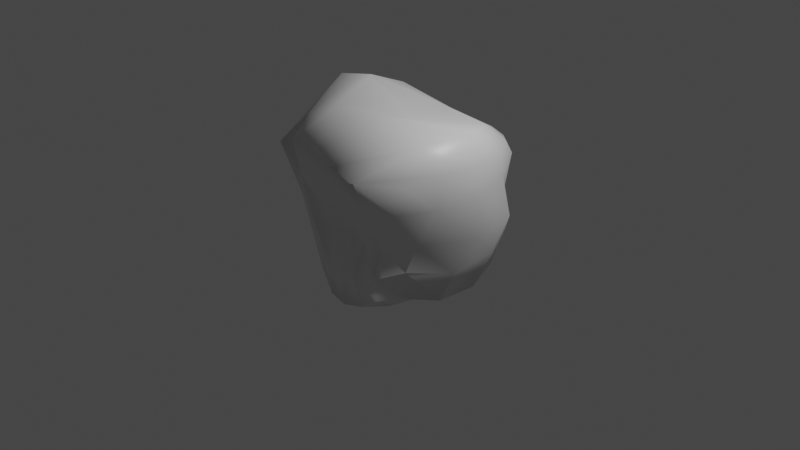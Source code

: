 # Source: Blob_1.blend  (saved by Blender 2.91.10; exported with 4.5.12 LTS)
import bpy
from mathutils import Matrix  # noqa: F401  (used for matrix-valued properties, if any)

bpy.ops.wm.read_factory_settings(use_empty=True)
scene = bpy.context.scene
scene.name = 'Scene'

# ---- collections
col_collection = bpy.data.collections.new('Collection'); scene.collection.children.link(col_collection)

# ---- materials (node trees are filled in below, after node groups)
mat_material = bpy.data.materials.new('Material')
mat_material.alpha_threshold = 0.0
mat_material.use_transparent_shadow = False
mat_material.line_color = (0.0, 0.0, 0.0, 1.0)

# ---- material node trees
mat_material.use_nodes = True; mat_material.node_tree.nodes.clear()
_N = mat_material.node_tree.nodes; _L = mat_material.node_tree.links
n0 = _N.new('ShaderNodeOutputMaterial'); n0.name = 'Material Output'; n0.location = (300, 300)
n1 = _N.new('ShaderNodeBsdfPrincipled'); n1.name = 'Principled BSDF'; n1.location = (10, 300)
n1.distribution = 'GGX'
n1.subsurface_method = 'BURLEY'
n1.inputs[2].default_value = 0.4
n1.inputs[3].default_value = 1.45
n1.inputs[27].default_value = (0.0, 0.0, 0.0, 1.0)
n1.inputs[28].default_value = 1.0
_L.new(n1.outputs[0], n0.inputs[0])
n0.is_active_output = True

# ---- world
world_world = bpy.data.worlds.new('World'); scene.world = world_world
world_world.use_nodes = True; world_world.node_tree.nodes.clear()
_N = world_world.node_tree.nodes; _L = world_world.node_tree.links
n0 = _N.new('ShaderNodeOutputWorld'); n0.name = 'World Output'; n0.location = (300, 300)
n1 = _N.new('ShaderNodeBackground'); n1.name = 'Background'; n1.location = (10, 300)
n1.inputs[0].default_value = (0.05088, 0.05088, 0.05088, 1.0)
_L.new(n1.outputs[0], n0.inputs[0])
n0.is_active_output = True
world_world.color = (0.05088, 0.05088, 0.05088)
world_world.use_sun_shadow = False
world_world.sun_shadow_jitter_overblur = 0.0

# ---- cameras
cam_camera = bpy.data.cameras.new('Camera')
cam_camera.clip_end = 100.0
cam_camera.ortho_scale = 7.314

# ---- lights
light_light = bpy.data.lights.new('Light', 'POINT')
light_light.transmission_factor = 0.0
light_light.energy = 1000.0
light_light.shadow_soft_size = 0.1
light_light.shadow_maximum_resolution = 0.006
light_light.use_absolute_resolution = True

# ---- meshes
me_cube = bpy.data.meshes.new('Cube')
me_cube.from_pydata([(0.7006, 0.7807, 0.8402), (0.6021, 0.7321, -0.5554), (0.6615, -0.561, 0.7284), (0.2156, -0.5017, -0.6735), (-0.6483, 0.6675, 0.8732), (-0.5582, 0.5208, -0.6335), (-0.6683, -0.7918, 0.8903), (-0.4859, -0.6209, -0.5325), (0.6919, 0.7963, 0.327), (-0.6275, -0.6197, 0.02317), (0.4208, -0.6292, 0.01204), (-0.4928, 0.5485, 0.1764), (-0.6338, -0.0429, -0.6631), (0.9829, 0.1605, 0.8746), (-0.821, -0.01953, 1.347), (0.5652, 0.03433, -0.7321), (0.9491, 0.1321, 0.07717), (-1.398, -0.01654, 0.2117), (0.02028, 0.76, -0.6671), (-0.01172, -0.8788, 0.8283), (-0.06172, -0.6955, -0.7496), (0.01769, 0.844, 0.9263), (0.007683, 1.051, 0.2563), (-0.04639, -0.5597, 0.005485), (0.005556, -0.004482, -0.6881), (0.224, 0.03328, 1.121), (-0.586, -0.4234, -0.498), (-0.3202, 0.6437, -0.6836), (0.6589, 0.8698, -0.1847), (-0.7496, -0.6505, 0.4532), (0.217, -0.5472, -0.4164), (-0.5492, 0.5548, -0.3131), (-0.3972, -0.7994, 0.8149), (0.8654, -0.2554, 0.8291), (0.1102, -0.6211, -0.7365), (-0.7728, 0.4186, 1.142), (0.4564, 0.8362, 0.9068), (0.6557, 0.4199, -0.6825), (0.6856, 0.8957, 0.6769), (-0.5773, -0.616, -0.3046), (0.6035, -0.6258, 0.4452), (-0.6171, 0.6599, 0.5964), (0.3834, 1.19, 0.3819), (0.6, -0.3345, 0.02175), (-0.9875, 0.3379, 0.1889), (-0.3349, -0.5801, -0.000565), (-0.6324, 0.2845, -0.7076), (0.8641, 0.5514, 0.868), (-0.7728, -0.4906, 1.06), (0.3235, -0.2585, -0.6997), (0.9869, 0.5544, 0.2006), (-1.03, -0.4371, 0.1322), (-1.122, -0.0925, -0.3287), (0.7167, 0.07938, -0.3813), (0.9468, 0.1668, 0.5117), (-0.3557, -0.02865, -0.7984), (-1.192, -0.0135, 0.8554), (0.8744, 0.1031, 1.167), (0.3766, 0.7704, -0.6375), (0.4115, -0.9612, 0.818), (-0.2577, -0.6955, -0.7019), (-0.3931, 0.7619, 0.8949), (-0.2311, 0.8069, 0.2504), (0.1956, -0.642, 0.01043), (0.326, 0.01069, -0.7796), (-0.3945, -0.007858, 1.437), (0.1661, 0.4585, 1.15), (0.01348, 0.3834, -0.8303), (-0.08397, -0.716, -0.4271), (0.01477, 1.06, -0.1888), (-0.00611, 1.136, 0.6924), (-0.02985, -0.3919, -0.8407), (-0.01394, -0.7613, 0.4395), (0.1063, -0.3961, 1.258), (-0.4067, -0.4608, 1.209), (-0.4038, -0.7388, 0.4096), (-1.045, 0.421, 0.7472), (0.1922, -0.3294, -0.8102), (0.8134, -0.2947, 0.4653), (0.3836, 1.103, 0.7195), (0.3823, 1.059, -0.1561), (0.3221, -0.2145, -0.418), (-0.779, 0.3072, -0.3339), (-0.3029, -0.6942, -0.4082), (-0.7477, -0.4786, -0.3078), (0.7724, 0.5585, -0.2881), (0.8628, 0.5681, 0.5952), (0.3806, 0.3867, -0.8453), (-1.139, -0.594, 0.6751), (-0.3983, 0.4322, 1.254), (0.6725, 0.5049, 1.075), (-0.3461, 0.3274, -0.8394), (0.08263, -0.6796, -0.424), (-0.2607, 0.8217, -0.2573), (-0.3458, 0.9236, 0.611), (-0.2972, -0.4123, -0.7643), (0.336, -0.7895, 0.4497), (0.6462, -0.3077, 1.078)], [], [(25, 65, 74, 73), (65, 14, 48, 74), (74, 48, 6, 32), (73, 74, 32, 19), (23, 72, 75, 45), (72, 19, 32, 75), (75, 32, 6, 29), (45, 75, 29, 9), (17, 56, 76, 44), (56, 14, 35, 76), (76, 35, 4, 41), (44, 76, 41, 11), (24, 64, 77, 71), (64, 15, 49, 77), (77, 49, 3, 34), (71, 77, 34, 20), (16, 54, 78, 43), (54, 13, 33, 78), (78, 33, 2, 40), (43, 78, 40, 10), (22, 70, 79, 42), (70, 21, 36, 79), (79, 36, 0, 38), (42, 79, 38, 8), (18, 69, 80, 58), (69, 22, 42, 80), (80, 42, 8, 28), (58, 80, 28, 1), (15, 53, 81, 49), (53, 16, 43, 81), (81, 43, 10, 30), (49, 81, 30, 3), (12, 52, 82, 46), (52, 17, 44, 82), (82, 44, 11, 31), (46, 82, 31, 5), (20, 68, 83, 60), (68, 23, 45, 83), (83, 45, 9, 39), (60, 83, 39, 7), (7, 39, 84, 26), (39, 9, 51, 84), (84, 51, 17, 52), (26, 84, 52, 12), (1, 28, 85, 37), (28, 8, 50, 85), (85, 50, 16, 53), (37, 85, 53, 15), (8, 38, 86, 50), (38, 0, 47, 86), (86, 47, 13, 54), (50, 86, 54, 16), (18, 58, 87, 67), (58, 1, 37, 87), (87, 37, 15, 64), (67, 87, 64, 24), (9, 29, 88, 51), (29, 6, 48, 88), (88, 48, 14, 56), (51, 88, 56, 17), (21, 61, 89, 66), (61, 4, 35, 89), (89, 35, 14, 65), (66, 89, 65, 25), (0, 36, 90, 47), (36, 21, 66, 90), (90, 66, 25, 57), (47, 90, 57, 13), (5, 27, 91, 46), (27, 18, 67, 91), (91, 67, 24, 55), (46, 91, 55, 12), (3, 30, 92, 34), (30, 10, 63, 92), (92, 63, 23, 68), (34, 92, 68, 20), (5, 31, 93, 27), (31, 11, 62, 93), (93, 62, 22, 69), (27, 93, 69, 18), (11, 41, 94, 62), (41, 4, 61, 94), (94, 61, 21, 70), (62, 94, 70, 22), (12, 55, 95, 26), (55, 24, 71, 95), (95, 71, 20, 60), (26, 95, 60, 7), (10, 40, 96, 63), (40, 2, 59, 96), (96, 59, 19, 72), (63, 96, 72, 23), (13, 57, 97, 33), (57, 25, 73, 97), (97, 73, 19, 59), (33, 97, 59, 2)])
me_cube.polygons.foreach_set('use_smooth', [True] * 96)
_uv = me_cube.uv_layers.new(name='UVMap')
_uv.uv.foreach_set('vector', [0.75, 0.625, 0.8125, 0.625, 0.8125, 0.6875, 0.75, 0.6875, 0.8125, 0.625, 0.875, 0.625, 0.875, 0.6875, 0.8125, 0.6875, 0.8125, 0.6875, 0.875, 0.6875, 0.875, 0.75, 0.8125, 0.75, 0.75, 0.6875, 0.8125, 0.6875, 0.8125, 0.75, 0.75, 0.75, 0.4999, 0.875, 0.5625, 0.875, 0.5625, 0.9375, 0.4999, 0.9375, 0.5625, 0.875, 0.625, 0.875, 0.625, 0.9375, 0.5625, 0.9375, 0.5625, 0.9375, 0.625, 0.9375, 0.625, 1.0, 0.5625, 1.0, 0.4999, 0.9375, 0.5625, 0.9375, 0.5625, 1.0, 0.4999, 1.0, 0.4999, 0.125, 0.5625, 0.125, 0.5625, 0.1875, 0.4999, 0.1875, 0.5625, 0.125, 0.625, 0.125, 0.625, 0.1875, 0.5625, 0.1875, 0.5625, 0.1875, 0.625, 0.1875, 0.625, 0.25, 0.5625, 0.25, 0.4999, 0.1875, 0.5625, 0.1875, 0.5625, 0.25, 0.4999, 0.25, 0.25, 0.625, 0.3125, 0.625, 0.3121, 0.6879, 0.25, 0.6875, 0.3125, 0.625, 0.375, 0.625, 0.3733, 0.6892, 0.3121, 0.6879, 0.3121, 0.6879, 0.3733, 0.6892, 0.3542, 0.7708, 0.3099, 0.7526, 0.25, 0.6875, 0.3121, 0.6879, 0.3099, 0.7526, 0.25, 0.75, 0.4999, 0.625, 0.5625, 0.625, 0.5629, 0.6879, 0.4999, 0.6875, 0.5625, 0.625, 0.625, 0.625, 0.6267, 0.6892, 0.5629, 0.6879, 0.5629, 0.6879, 0.6267, 0.6892, 0.6458, 0.7708, 0.5642, 0.7517, 0.4999, 0.6875, 0.5629, 0.6879, 0.5642, 0.7517, 0.4999, 0.75, 0.4999, 0.375, 0.5625, 0.375, 0.5629, 0.4371, 0.4999, 0.4375, 0.5625, 0.375, 0.625, 0.375, 0.6276, 0.4349, 0.5629, 0.4371, 0.5629, 0.4371, 0.6276, 0.4349, 0.6458, 0.4792, 0.5642, 0.4983, 0.4999, 0.4375, 0.5629, 0.4371, 0.5642, 0.4983, 0.4999, 0.5, 0.375, 0.375, 0.4375, 0.375, 0.437, 0.4371, 0.3724, 0.4349, 0.4375, 0.375, 0.4999, 0.375, 0.4999, 0.4375, 0.437, 0.4371, 0.437, 0.4371, 0.4999, 0.4375, 0.4999, 0.5, 0.4357, 0.4983, 0.3724, 0.4349, 0.437, 0.4371, 0.4357, 0.4983, 0.3542, 0.4792, 0.375, 0.625, 0.4375, 0.625, 0.437, 0.6879, 0.3733, 0.6892, 0.4375, 0.625, 0.4999, 0.625, 0.4999, 0.6875, 0.437, 0.6879, 0.437, 0.6879, 0.4999, 0.6875, 0.4999, 0.75, 0.4357, 0.7517, 0.3733, 0.6892, 0.437, 0.6879, 0.4357, 0.7517, 0.3542, 0.7708, 0.375, 0.125, 0.4375, 0.125, 0.4375, 0.1875, 0.375, 0.1875, 0.4375, 0.125, 0.4999, 0.125, 0.4999, 0.1875, 0.4375, 0.1875, 0.4375, 0.1875, 0.4999, 0.1875, 0.4999, 0.25, 0.4375, 0.25, 0.375, 0.1875, 0.4375, 0.1875, 0.4375, 0.25, 0.375, 0.25, 0.375, 0.875, 0.4375, 0.875, 0.4375, 0.9375, 0.375, 0.9375, 0.4375, 0.875, 0.4999, 0.875, 0.4999, 0.9375, 0.4375, 0.9375, 0.4375, 0.9375, 0.4999, 0.9375, 0.4999, 1.0, 0.4375, 1.0, 0.375, 0.9375, 0.4375, 0.9375, 0.4375, 1.0, 0.375, 1.0, 0.375, 0.0, 0.4375, 0.0, 0.4375, 0.0625, 0.375, 0.0625, 0.4375, 0.0, 0.4999, 0.0, 0.4999, 0.0625, 0.4375, 0.0625, 0.4375, 0.0625, 0.4999, 0.0625, 0.4999, 0.125, 0.4375, 0.125, 0.375, 0.0625, 0.4375, 0.0625, 0.4375, 0.125, 0.375, 0.125, 0.3542, 0.4792, 0.4357, 0.4983, 0.437, 0.5621, 0.3733, 0.5608, 0.4357, 0.4983, 0.4999, 0.5, 0.4999, 0.5625, 0.437, 0.5621, 0.437, 0.5621, 0.4999, 0.5625, 0.4999, 0.625, 0.4375, 0.625, 0.3733, 0.5608, 0.437, 0.5621, 0.4375, 0.625, 0.375, 0.625, 0.4999, 0.5, 0.5642, 0.4983, 0.5629, 0.5621, 0.4999, 0.5625, 0.5642, 0.4983, 0.6458, 0.4792, 0.6267, 0.5608, 0.5629, 0.5621, 0.5629, 0.5621, 0.6267, 0.5608, 0.625, 0.625, 0.5625, 0.625, 0.4999, 0.5625, 0.5629, 0.5621, 0.5625, 0.625, 0.4999, 0.625, 0.25, 0.5, 0.3099, 0.4974, 0.3121, 0.5621, 0.25, 0.5625, 0.3099, 0.4974, 0.3542, 0.4792, 0.3733, 0.5608, 0.3121, 0.5621, 0.3121, 0.5621, 0.3733, 0.5608, 0.375, 0.625, 0.3125, 0.625, 0.25, 0.5625, 0.3121, 0.5621, 0.3125, 0.625, 0.25, 0.625, 0.4999, 0.0, 0.5625, 0.0, 0.5625, 0.0625, 0.4999, 0.0625, 0.5625, 0.0, 0.625, 0.0, 0.625, 0.0625, 0.5625, 0.0625, 0.5625, 0.0625, 0.625, 0.0625, 0.625, 0.125, 0.5625, 0.125, 0.4999, 0.0625, 0.5625, 0.0625, 0.5625, 0.125, 0.4999, 0.125, 0.75, 0.5, 0.8125, 0.5, 0.8125, 0.5625, 0.75, 0.5625, 0.8125, 0.5, 0.875, 0.5, 0.875, 0.5625, 0.8125, 0.5625, 0.8125, 0.5625, 0.875, 0.5625, 0.875, 0.625, 0.8125, 0.625, 0.75, 0.5625, 0.8125, 0.5625, 0.8125, 0.625, 0.75, 0.625, 0.6458, 0.4792, 0.6901, 0.4974, 0.6879, 0.5621, 0.6267, 0.5608, 0.6901, 0.4974, 0.75, 0.5, 0.75, 0.5625, 0.6879, 0.5621, 0.6879, 0.5621, 0.75, 0.5625, 0.75, 0.625, 0.6875, 0.625, 0.6267, 0.5608, 0.6879, 0.5621, 0.6875, 0.625, 0.625, 0.625, 0.125, 0.5, 0.1875, 0.5, 0.1875, 0.5625, 0.125, 0.5625, 0.1875, 0.5, 0.25, 0.5, 0.25, 0.5625, 0.1875, 0.5625, 0.1875, 0.5625, 0.25, 0.5625, 0.25, 0.625, 0.1875, 0.625, 0.125, 0.5625, 0.1875, 0.5625, 0.1875, 0.625, 0.125, 0.625, 0.3542, 0.7708, 0.4357, 0.7517, 0.437, 0.8129, 0.3724, 0.8151, 0.4357, 0.7517, 0.4999, 0.75, 0.4999, 0.8125, 0.437, 0.8129, 0.437, 0.8129, 0.4999, 0.8125, 0.4999, 0.875, 0.4375, 0.875, 0.3724, 0.8151, 0.437, 0.8129, 0.4375, 0.875, 0.375, 0.875, 0.375, 0.25, 0.4375, 0.25, 0.4375, 0.3125, 0.375, 0.3125, 0.4375, 0.25, 0.4999, 0.25, 0.4999, 0.3125, 0.4375, 0.3125, 0.4375, 0.3125, 0.4999, 0.3125, 0.4999, 0.375, 0.4375, 0.375, 0.375, 0.3125, 0.4375, 0.3125, 0.4375, 0.375, 0.375, 0.375, 0.4999, 0.25, 0.5625, 0.25, 0.5625, 0.3125, 0.4999, 0.3125, 0.5625, 0.25, 0.625, 0.25, 0.625, 0.3125, 0.5625, 0.3125, 0.5625, 0.3125, 0.625, 0.3125, 0.625, 0.375, 0.5625, 0.375, 0.4999, 0.3125, 0.5625, 0.3125, 0.5625, 0.375, 0.4999, 0.375, 0.125, 0.625, 0.1875, 0.625, 0.1875, 0.6875, 0.125, 0.6875, 0.1875, 0.625, 0.25, 0.625, 0.25, 0.6875, 0.1875, 0.6875, 0.1875, 0.6875, 0.25, 0.6875, 0.25, 0.75, 0.1875, 0.75, 0.125, 0.6875, 0.1875, 0.6875, 0.1875, 0.75, 0.125, 0.75, 0.4999, 0.75, 0.5642, 0.7517, 0.5629, 0.8129, 0.4999, 0.8125, 0.5642, 0.7517, 0.6458, 0.7708, 0.6276, 0.8151, 0.5629, 0.8129, 0.5629, 0.8129, 0.6276, 0.8151, 0.625, 0.875, 0.5625, 0.875, 0.4999, 0.8125, 0.5629, 0.8129, 0.5625, 0.875, 0.4999, 0.875, 0.625, 0.625, 0.6875, 0.625, 0.6879, 0.6879, 0.6267, 0.6892, 0.6875, 0.625, 0.75, 0.625, 0.75, 0.6875, 0.6879, 0.6879, 0.6879, 0.6879, 0.75, 0.6875, 0.75, 0.75, 0.6901, 0.7526, 0.6267, 0.6892, 0.6879, 0.6879, 0.6901, 0.7526, 0.6458, 0.7708])
me_cube.materials.append(mat_material)
me_cube.use_remesh_preserve_volume = False
me_cube.use_remesh_preserve_attributes = False
me_cube.use_mirror_vertex_groups = False
me_cube.update()

# ---- objects
ob_cube = bpy.data.objects.new('Cube', me_cube)
ob_light = bpy.data.objects.new('Light', light_light)
ob_camera = bpy.data.objects.new('Camera', cam_camera)

# ---- transforms, parenting, visibility, modifiers, constraints
ob_cube.location = (0.0, 0.0, 0.0)
ob_cube.lock_rotations_4d = False
ob_cube.empty_display_type = 'ARROWS'
ob_cube.lineart.crease_threshold = 0.0
ob_light.location = (4.076, 1.005, 5.904)
ob_light.rotation_euler = (0.6503, 0.05522, 1.866)
ob_light.lock_rotations_4d = False
ob_light.empty_display_type = 'ARROWS'
ob_light.color = (0.0, 0.0, 0.0, 0.0)
ob_light.lineart.crease_threshold = 0.0
ob_camera.location = (7.359, -6.926, 4.958)
ob_camera.rotation_euler = (1.109, 0.0, 0.8149)
ob_camera.lock_rotations_4d = False
ob_camera.empty_display_type = 'ARROWS'
ob_camera.color = (0.0, 0.0, 0.0, 0.0)
ob_camera.display_type = 'WIRE'
ob_camera.lineart.crease_threshold = 0.0

# ---- collection membership
col_collection.objects.link(ob_cube)
col_collection.objects.link(ob_light)
col_collection.objects.link(ob_camera)

# ---- scene / render settings (as saved in the file)
scene.camera = ob_camera
scene.frame_start = 1; scene.frame_end = 250; scene.frame_set(1)
scene.render.engine = 'BLENDER_EEVEE_NEXT'
scene.cycles.use_denoising = False
scene.cycles.samples = 128
scene.cycles.sampling_pattern = 'TABULATED_SOBOL'
scene.cycles.use_adaptive_sampling = False
scene.cycles.use_light_tree = False
scene.view_settings.view_transform = 'Filmic'
bpy.context.view_layer.update()
